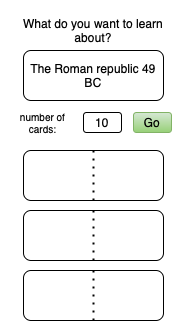

The diagram above was exported from draw.io. Its source (the exported page's mxGraphModel, read from the mxfile embedded in the PNG):
<mxGraphModel dx="1172" dy="676" grid="1" gridSize="10" guides="1" tooltips="1" connect="1" arrows="1" fold="1" page="0" pageScale="1" pageWidth="827" pageHeight="1169" math="0" shadow="0">
  <root>
    <mxCell id="0" />
    <mxCell id="1" parent="0" />
    <mxCell id="2" value="What do you want to learn about?" style="text;html=1;align=center;verticalAlign=middle;whiteSpace=wrap;rounded=0;" vertex="1" parent="1">
      <mxGeometry x="623" y="113" width="160" height="40" as="geometry" />
    </mxCell>
    <mxCell id="3" value="The Roman republic 49 BC" style="text;html=1;align=center;verticalAlign=middle;whiteSpace=wrap;rounded=1;strokeColor=default;" vertex="1" parent="1">
      <mxGeometry x="633" y="153" width="140" height="50" as="geometry" />
    </mxCell>
    <mxCell id="4" value="" style="group" connectable="0" vertex="1" parent="1">
      <mxGeometry x="633" y="253" width="140" height="50" as="geometry" />
    </mxCell>
    <mxCell id="5" value="" style="rounded=1;whiteSpace=wrap;html=1;" vertex="1" parent="4">
      <mxGeometry width="140" height="50" as="geometry" />
    </mxCell>
    <mxCell id="6" value="" style="endArrow=none;dashed=1;html=1;dashPattern=1 3;strokeWidth=2;rounded=0;entryX=0.5;entryY=0;entryDx=0;entryDy=0;exitX=0.5;exitY=1;exitDx=0;exitDy=0;" edge="1" parent="4" source="5" target="5">
      <mxGeometry width="50" height="50" relative="1" as="geometry">
        <mxPoint x="310" y="40" as="sourcePoint" />
        <mxPoint x="360" y="-10" as="targetPoint" />
      </mxGeometry>
    </mxCell>
    <mxCell id="7" value="" style="group" connectable="0" vertex="1" parent="1">
      <mxGeometry x="633" y="313" width="140" height="50" as="geometry" />
    </mxCell>
    <mxCell id="8" value="" style="rounded=1;whiteSpace=wrap;html=1;" vertex="1" parent="7">
      <mxGeometry width="140" height="50" as="geometry" />
    </mxCell>
    <mxCell id="9" value="" style="endArrow=none;dashed=1;html=1;dashPattern=1 3;strokeWidth=2;rounded=0;entryX=0.5;entryY=0;entryDx=0;entryDy=0;exitX=0.5;exitY=1;exitDx=0;exitDy=0;" edge="1" parent="7" source="8" target="8">
      <mxGeometry width="50" height="50" relative="1" as="geometry">
        <mxPoint x="310" y="40" as="sourcePoint" />
        <mxPoint x="360" y="-10" as="targetPoint" />
      </mxGeometry>
    </mxCell>
    <mxCell id="10" value="" style="group" connectable="0" vertex="1" parent="1">
      <mxGeometry x="633" y="373" width="140" height="50" as="geometry" />
    </mxCell>
    <mxCell id="11" value="" style="rounded=1;whiteSpace=wrap;html=1;" vertex="1" parent="10">
      <mxGeometry width="140" height="50" as="geometry" />
    </mxCell>
    <mxCell id="12" value="" style="endArrow=none;dashed=1;html=1;dashPattern=1 3;strokeWidth=2;rounded=0;entryX=0.5;entryY=0;entryDx=0;entryDy=0;exitX=0.5;exitY=1;exitDx=0;exitDy=0;" edge="1" parent="10" source="11" target="11">
      <mxGeometry width="50" height="50" relative="1" as="geometry">
        <mxPoint x="310" y="40" as="sourcePoint" />
        <mxPoint x="360" y="-10" as="targetPoint" />
      </mxGeometry>
    </mxCell>
    <mxCell id="13" value="" style="group" vertex="1" connectable="0" parent="1">
      <mxGeometry x="620" y="210" width="161" height="30" as="geometry" />
    </mxCell>
    <mxCell id="14" value="number of cards:" style="text;html=1;align=center;verticalAlign=middle;whiteSpace=wrap;rounded=0;fontSize=10;" vertex="1" parent="13">
      <mxGeometry width="65" height="30" as="geometry" />
    </mxCell>
    <mxCell id="15" value="10" style="rounded=1;whiteSpace=wrap;html=1;" vertex="1" parent="13">
      <mxGeometry x="73" y="5" width="38" height="20" as="geometry" />
    </mxCell>
    <mxCell id="16" value="Go" style="text;html=1;align=center;verticalAlign=middle;whiteSpace=wrap;rounded=1;labelBackgroundColor=none;strokeColor=#82b366;fillColor=#d5e8d4;gradientColor=#97d077;" vertex="1" parent="13">
      <mxGeometry x="123" y="5" width="38" height="20" as="geometry" />
    </mxCell>
  </root>
</mxGraphModel>